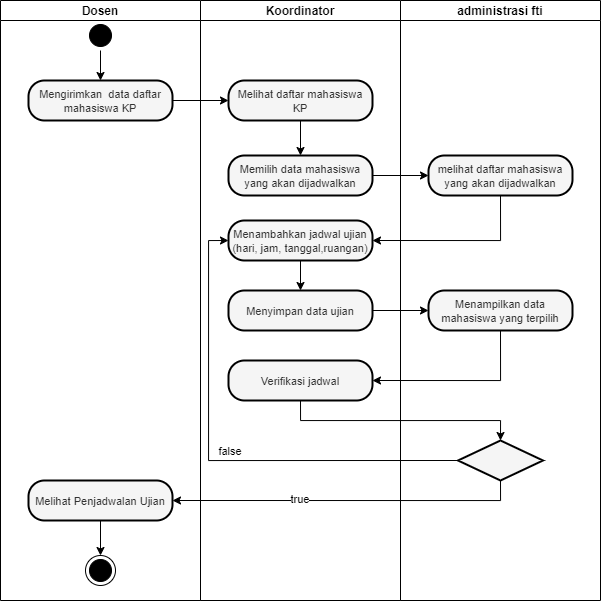

The diagram above was exported from draw.io. Its source (the exported page's mxGraphModel, read from the mxfile embedded in the PNG):
<mxGraphModel dx="5731" dy="653" grid="1" gridSize="10" guides="1" tooltips="1" connect="1" arrows="1" fold="1" page="1" pageScale="1" pageWidth="850" pageHeight="1100" math="0" shadow="0">
  <root>
    <mxCell id="0" />
    <mxCell id="1" parent="0" />
    <mxCell id="2" style="edgeStyle=orthogonalEdgeStyle;rounded=0;orthogonalLoop=1;jettySize=auto;html=1;exitX=0.5;exitY=1;exitDx=0;exitDy=0;entryX=1;entryY=0.5;entryDx=0;entryDy=0;" edge="1" source="21" target="30" parent="1">
      <mxGeometry relative="1" as="geometry">
        <mxPoint x="-2530" y="1480" as="sourcePoint" />
        <mxPoint x="-2940" y="1630" as="targetPoint" />
      </mxGeometry>
    </mxCell>
    <mxCell id="3" value="Dosen" style="swimlane;startSize=20;" vertex="1" parent="1">
      <mxGeometry x="-3040" y="1140" width="200" height="600" as="geometry" />
    </mxCell>
    <mxCell id="4" value="" style="ellipse;html=1;shape=startState;fillColor=#000000;strokeColor=#000000;" vertex="1" parent="3">
      <mxGeometry x="85" y="20" width="30" height="30" as="geometry" />
    </mxCell>
    <mxCell id="5" value="&lt;font style=&quot;font-size: 11px&quot;&gt;Mengirimkan&amp;nbsp; data daftar mahasiswa KP&lt;/font&gt;" style="rounded=1;whiteSpace=wrap;html=1;arcSize=40;fontColor=#333333;fillColor=#f5f5f5;strokeColor=#000000;strokeWidth=2;gradientColor=none;" vertex="1" parent="3">
      <mxGeometry x="28" y="80" width="144" height="40" as="geometry" />
    </mxCell>
    <mxCell id="6" value="" style="endArrow=classic;html=1;exitX=0.5;exitY=1;exitDx=0;exitDy=0;entryX=0.5;entryY=0;entryDx=0;entryDy=0;" edge="1" parent="3" source="4" target="5">
      <mxGeometry width="50" height="50" relative="1" as="geometry">
        <mxPoint x="-48" y="220" as="sourcePoint" />
        <mxPoint x="2" y="170" as="targetPoint" />
      </mxGeometry>
    </mxCell>
    <mxCell id="7" value="Koordinator" style="swimlane;startSize=20;" vertex="1" parent="1">
      <mxGeometry x="-2840" y="1140" width="200" height="600" as="geometry" />
    </mxCell>
    <mxCell id="8" value="&lt;span style=&quot;font-size: 11px&quot;&gt;Melihat daftar mahasiswa KP&lt;/span&gt;" style="rounded=1;whiteSpace=wrap;html=1;arcSize=40;fontColor=#333333;fillColor=#f5f5f5;strokeColor=#000000;strokeWidth=2;gradientColor=none;" vertex="1" parent="7">
      <mxGeometry x="28" y="80" width="144" height="40" as="geometry" />
    </mxCell>
    <mxCell id="9" value="&lt;span style=&quot;font-size: 11px&quot;&gt;Memilih data mahasiswa yang akan dijadwalkan&lt;/span&gt;" style="rounded=1;whiteSpace=wrap;html=1;arcSize=40;fontColor=#333333;fillColor=#f5f5f5;strokeColor=#000000;strokeWidth=2;gradientColor=none;" vertex="1" parent="7">
      <mxGeometry x="28" y="155" width="144" height="40" as="geometry" />
    </mxCell>
    <mxCell id="10" value="" style="endArrow=classic;html=1;exitX=0.5;exitY=1;exitDx=0;exitDy=0;entryX=0.5;entryY=0;entryDx=0;entryDy=0;" edge="1" parent="7" source="8" target="9">
      <mxGeometry width="50" height="50" relative="1" as="geometry">
        <mxPoint x="90" y="210" as="sourcePoint" />
        <mxPoint x="300" y="150" as="targetPoint" />
      </mxGeometry>
    </mxCell>
    <mxCell id="11" value="&lt;span style=&quot;font-size: 11px&quot;&gt;Menambahkan jadwal ujian (hari, jam, tanggal,ruangan)&lt;/span&gt;" style="rounded=1;whiteSpace=wrap;html=1;arcSize=40;fontColor=#333333;fillColor=#f5f5f5;strokeColor=#000000;strokeWidth=2;gradientColor=none;" vertex="1" parent="7">
      <mxGeometry x="28" y="220" width="144" height="40" as="geometry" />
    </mxCell>
    <mxCell id="12" value="&lt;span style=&quot;font-size: 11px&quot;&gt;Menyimpan data ujian&lt;/span&gt;" style="rounded=1;whiteSpace=wrap;html=1;arcSize=40;fontColor=#333333;fillColor=#f5f5f5;strokeColor=#000000;strokeWidth=2;gradientColor=none;" vertex="1" parent="7">
      <mxGeometry x="28" y="290" width="144" height="40" as="geometry" />
    </mxCell>
    <mxCell id="13" value="" style="endArrow=classic;html=1;exitX=0.5;exitY=1;exitDx=0;exitDy=0;entryX=0.5;entryY=0;entryDx=0;entryDy=0;" edge="1" parent="7" source="11" target="12">
      <mxGeometry width="50" height="50" relative="1" as="geometry">
        <mxPoint x="110" y="130" as="sourcePoint" />
        <mxPoint x="110" y="165" as="targetPoint" />
      </mxGeometry>
    </mxCell>
    <mxCell id="14" value="&lt;span style=&quot;font-size: 11px&quot;&gt;Verifikasi jadwal&lt;/span&gt;" style="rounded=1;whiteSpace=wrap;html=1;arcSize=40;fontColor=#333333;fillColor=#f5f5f5;strokeColor=#000000;strokeWidth=2;gradientColor=none;" vertex="1" parent="7">
      <mxGeometry x="28" y="360" width="144" height="40" as="geometry" />
    </mxCell>
    <mxCell id="15" value="&lt;font style=&quot;font-size: 11px&quot;&gt;true&lt;/font&gt;" style="text;html=1;strokeColor=none;fillColor=none;align=center;verticalAlign=middle;whiteSpace=wrap;rounded=0;labelBackgroundColor=#FFFFFF;" vertex="1" parent="7">
      <mxGeometry x="80" y="488" width="40" height="20" as="geometry" />
    </mxCell>
    <mxCell id="16" value="&lt;font style=&quot;font-size: 11px&quot;&gt;false&lt;/font&gt;" style="text;html=1;strokeColor=none;fillColor=none;align=center;verticalAlign=middle;whiteSpace=wrap;rounded=0;labelBackgroundColor=#FFFFFF;" vertex="1" parent="7">
      <mxGeometry x="10" y="440" width="40" height="20" as="geometry" />
    </mxCell>
    <mxCell id="17" value="" style="endArrow=classic;html=1;exitX=1;exitY=0.5;exitDx=0;exitDy=0;entryX=0;entryY=0.5;entryDx=0;entryDy=0;" edge="1" source="5" target="8" parent="1">
      <mxGeometry width="50" height="50" relative="1" as="geometry">
        <mxPoint x="-2950" y="1360" as="sourcePoint" />
        <mxPoint x="-2900" y="1310" as="targetPoint" />
      </mxGeometry>
    </mxCell>
    <mxCell id="18" value="administrasi fti" style="swimlane;startSize=20;" vertex="1" parent="1">
      <mxGeometry x="-2640" y="1140" width="200" height="600" as="geometry" />
    </mxCell>
    <mxCell id="19" value="&lt;span style=&quot;font-size: 11px&quot;&gt;melihat daftar mahasiswa yang akan dijadwalkan&lt;/span&gt;" style="rounded=1;whiteSpace=wrap;html=1;arcSize=40;fontColor=#333333;fillColor=#f5f5f5;strokeColor=#000000;strokeWidth=2;gradientColor=none;" vertex="1" parent="18">
      <mxGeometry x="28" y="155" width="144" height="40" as="geometry" />
    </mxCell>
    <mxCell id="20" value="&lt;span style=&quot;font-size: 11px&quot;&gt;Menampilkan data mahasiswa yang terpilih&lt;/span&gt;" style="rounded=1;whiteSpace=wrap;html=1;arcSize=40;fontColor=#333333;fillColor=#f5f5f5;strokeColor=#000000;strokeWidth=2;gradientColor=none;" vertex="1" parent="18">
      <mxGeometry x="28" y="290" width="144" height="40" as="geometry" />
    </mxCell>
    <mxCell id="21" value="" style="rhombus;whiteSpace=wrap;html=1;fillColor=#f5f5f5;strokeColor=#000000;fontColor=#333333;strokeWidth=2;gradientColor=none;" vertex="1" parent="18">
      <mxGeometry x="57.5" y="440" width="85" height="40" as="geometry" />
    </mxCell>
    <mxCell id="22" value="" style="endArrow=classic;html=1;entryX=0;entryY=0.5;entryDx=0;entryDy=0;exitX=1;exitY=0.5;exitDx=0;exitDy=0;" edge="1" source="9" target="19" parent="1">
      <mxGeometry width="50" height="50" relative="1" as="geometry">
        <mxPoint x="-2660" y="1290" as="sourcePoint" />
        <mxPoint x="-2730" y="1385" as="targetPoint" />
      </mxGeometry>
    </mxCell>
    <mxCell id="23" style="edgeStyle=orthogonalEdgeStyle;rounded=0;orthogonalLoop=1;jettySize=auto;html=1;entryX=1;entryY=0.5;entryDx=0;entryDy=0;exitX=0.5;exitY=1;exitDx=0;exitDy=0;" edge="1" source="19" target="11" parent="1">
      <mxGeometry relative="1" as="geometry">
        <mxPoint x="-2440" y="1410" as="sourcePoint" />
        <mxPoint x="-2597.5" y="1450" as="targetPoint" />
      </mxGeometry>
    </mxCell>
    <mxCell id="24" value="" style="endArrow=classic;html=1;entryX=0;entryY=0.5;entryDx=0;entryDy=0;exitX=1;exitY=0.5;exitDx=0;exitDy=0;" edge="1" source="12" target="20" parent="1">
      <mxGeometry width="50" height="50" relative="1" as="geometry">
        <mxPoint x="-2658" y="1325" as="sourcePoint" />
        <mxPoint x="-2602" y="1325" as="targetPoint" />
      </mxGeometry>
    </mxCell>
    <mxCell id="25" style="edgeStyle=orthogonalEdgeStyle;rounded=0;orthogonalLoop=1;jettySize=auto;html=1;entryX=1;entryY=0.5;entryDx=0;entryDy=0;exitX=0.5;exitY=1;exitDx=0;exitDy=0;" edge="1" source="20" target="14" parent="1">
      <mxGeometry relative="1" as="geometry">
        <mxPoint x="-2530" y="1345" as="sourcePoint" />
        <mxPoint x="-2658" y="1390" as="targetPoint" />
      </mxGeometry>
    </mxCell>
    <mxCell id="26" style="edgeStyle=orthogonalEdgeStyle;rounded=0;orthogonalLoop=1;jettySize=auto;html=1;entryX=0.5;entryY=0;entryDx=0;entryDy=0;exitX=0.5;exitY=1;exitDx=0;exitDy=0;" edge="1" source="14" target="21" parent="1">
      <mxGeometry relative="1" as="geometry">
        <mxPoint x="-2530" y="1480" as="sourcePoint" />
        <mxPoint x="-2658" y="1530" as="targetPoint" />
      </mxGeometry>
    </mxCell>
    <mxCell id="27" style="edgeStyle=orthogonalEdgeStyle;rounded=0;orthogonalLoop=1;jettySize=auto;html=1;exitX=0;exitY=0.5;exitDx=0;exitDy=0;entryX=0;entryY=0.5;entryDx=0;entryDy=0;" edge="1" source="21" target="11" parent="1">
      <mxGeometry relative="1" as="geometry">
        <mxPoint x="-2530" y="1480" as="sourcePoint" />
        <mxPoint x="-2658" y="1530" as="targetPoint" />
      </mxGeometry>
    </mxCell>
    <mxCell id="28" value="" style="ellipse;html=1;shape=endState;fillColor=#000000;strokeColor=#000000;" vertex="1" parent="1">
      <mxGeometry x="-2955" y="1695" width="30" height="30" as="geometry" />
    </mxCell>
    <mxCell id="29" style="edgeStyle=orthogonalEdgeStyle;rounded=0;orthogonalLoop=1;jettySize=auto;html=1;entryX=0.5;entryY=0;entryDx=0;entryDy=0;" edge="1" target="28" parent="1">
      <mxGeometry relative="1" as="geometry">
        <mxPoint x="-2940" y="1655" as="sourcePoint" />
      </mxGeometry>
    </mxCell>
    <mxCell id="30" value="&lt;span style=&quot;font-size: 11px&quot;&gt;Melihat Penjadwalan Ujian&lt;/span&gt;" style="rounded=1;whiteSpace=wrap;html=1;arcSize=40;fontColor=#333333;fillColor=#f5f5f5;strokeColor=#000000;strokeWidth=2;gradientColor=none;" vertex="1" parent="1">
      <mxGeometry x="-3012" y="1620" width="144" height="40" as="geometry" />
    </mxCell>
  </root>
</mxGraphModel>